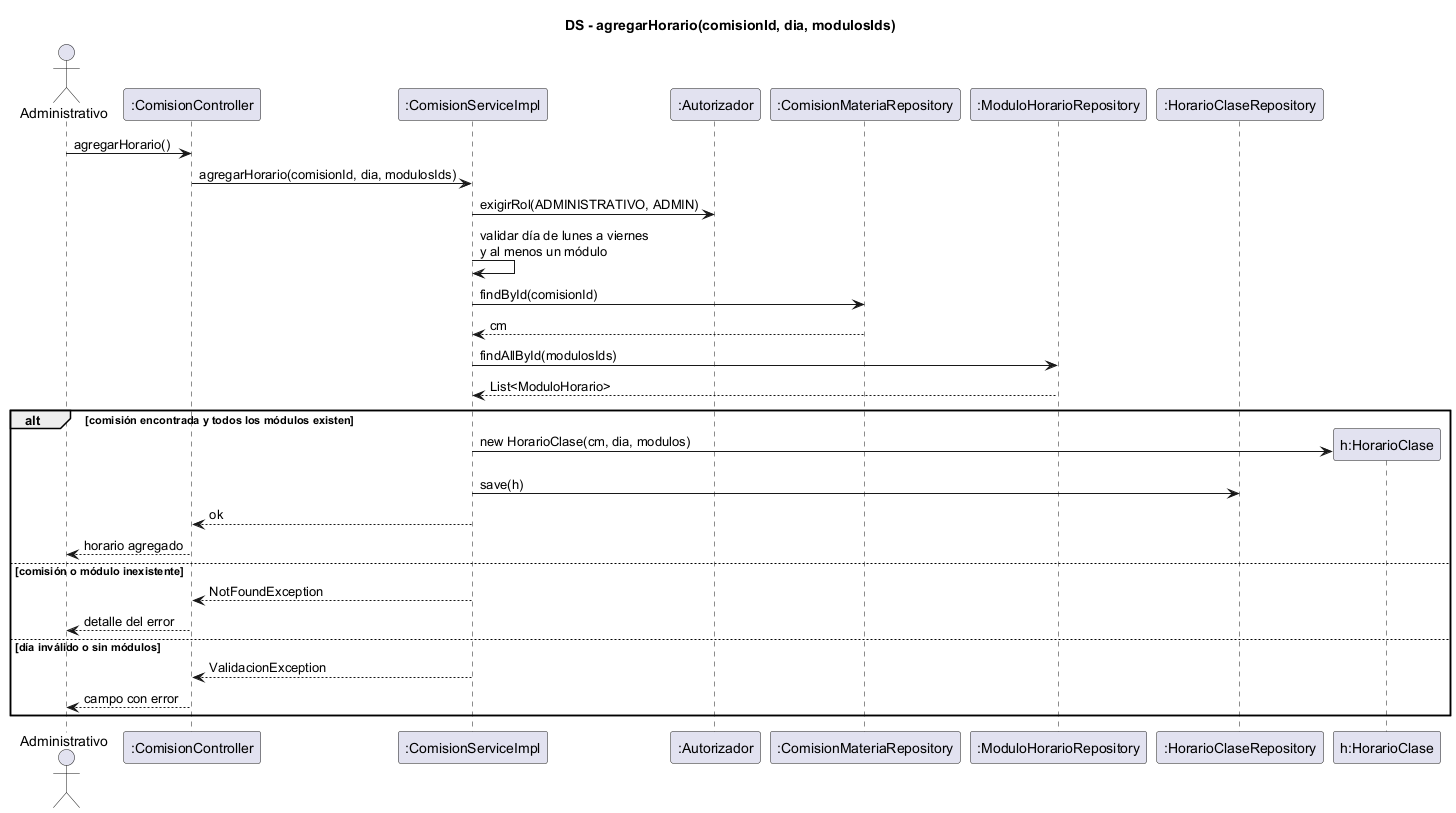

The diagram above was rendered by PlantUML. Its source (embedded in the PNG):
@startuml ds-agregar-horario
skinparam shadowing false
title DS - agregarHorario(comisionId, dia, modulosIds)
actor Administrativo
participant ":ComisionController" as C
participant ":ComisionServiceImpl" as S
participant ":Autorizador" as AU
participant ":ComisionMateriaRepository" as CR
participant ":ModuloHorarioRepository" as MR
participant ":HorarioClaseRepository" as HR

Administrativo -> C : agregarHorario()
C -> S : agregarHorario(comisionId, dia, modulosIds)
S -> AU : exigirRol(ADMINISTRATIVO, ADMIN)
S -> S : validar día de lunes a viernes\ny al menos un módulo
S -> CR : findById(comisionId)
CR --> S : cm
S -> MR : findAllById(modulosIds)
MR --> S : List<ModuloHorario>
alt comisión encontrada y todos los módulos existen
  create participant "h:HorarioClase" as H
  S -> H : new HorarioClase(cm, dia, modulos)
  S -> HR : save(h)
  S --> C : ok
  C --> Administrativo : horario agregado
else comisión o módulo inexistente
  S --> C : NotFoundException
  C --> Administrativo : detalle del error
else día inválido o sin módulos
  S --> C : ValidacionException
  C --> Administrativo : campo con error
end
@enduml